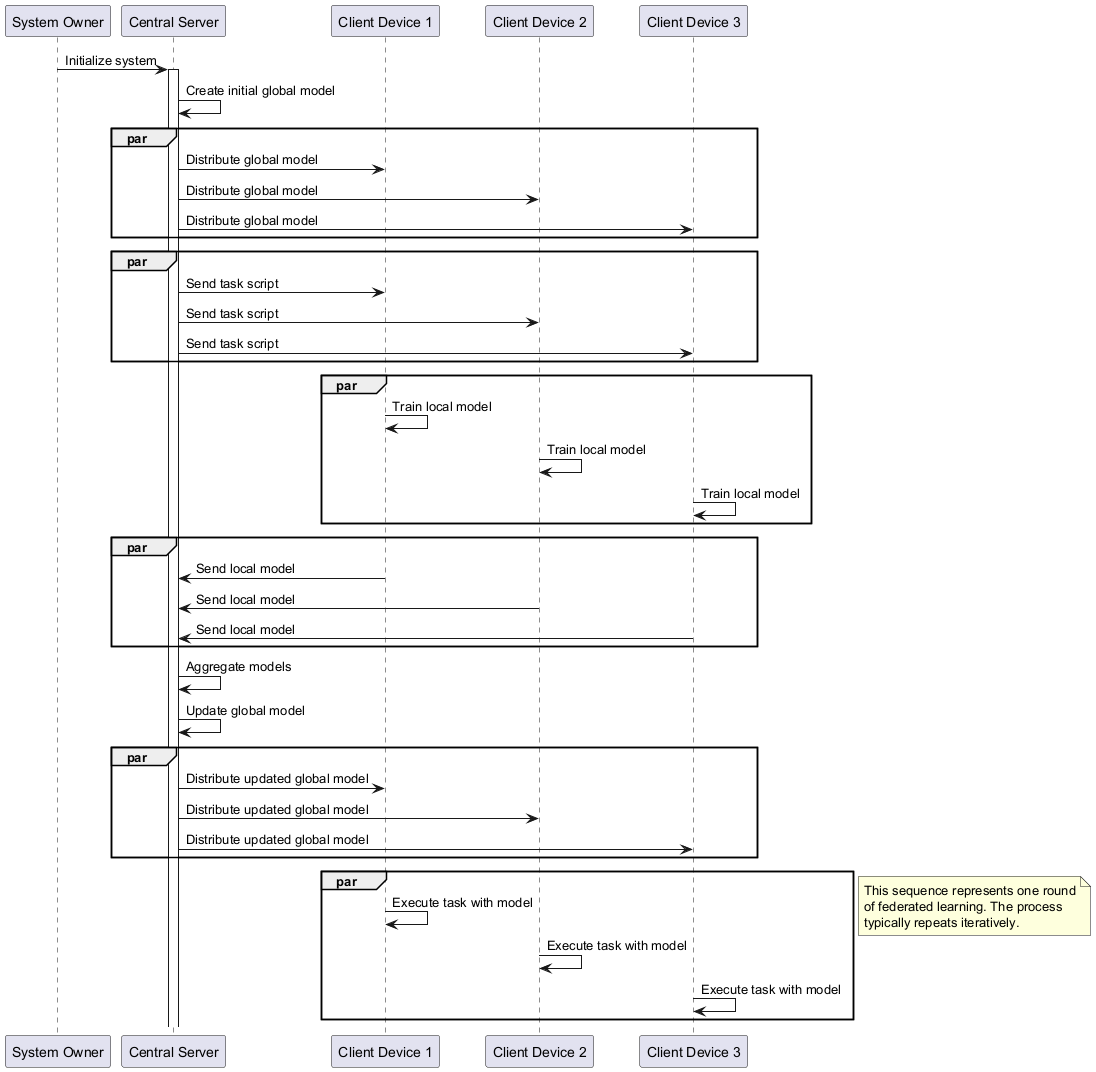

The diagram above was rendered by PlantUML. Its source (embedded in the PNG):
@startuml
participant "System Owner" as Owner
participant "Central Server" as Server
participant "Client Device 1" as Client1
participant "Client Device 2" as Client2
participant "Client Device 3" as Client3

Owner -> Server: Initialize system
activate Server

Server -> Server: Create initial global model

par
  Server -> Client1: Distribute global model
  Server -> Client2: Distribute global model
  Server -> Client3: Distribute global model
end

par
  Server -> Client1: Send task script
  Server -> Client2: Send task script
  Server -> Client3: Send task script
end

par
  Client1 -> Client1: Train local model
  Client2 -> Client2: Train local model
  Client3 -> Client3: Train local model
end

par
  Client1 -> Server: Send local model
  Client2 -> Server: Send local model
  Client3 -> Server: Send local model
end

Server -> Server: Aggregate models
Server -> Server: Update global model

par
  Server -> Client1: Distribute updated global model
  Server -> Client2: Distribute updated global model
  Server -> Client3: Distribute updated global model
end

par
  Client1 -> Client1: Execute task with model
  Client2 -> Client2: Execute task with model
  Client3 -> Client3: Execute task with model
end

note right
  This sequence represents one round
  of federated learning. The process 
  typically repeats iteratively.
end note
@enduml